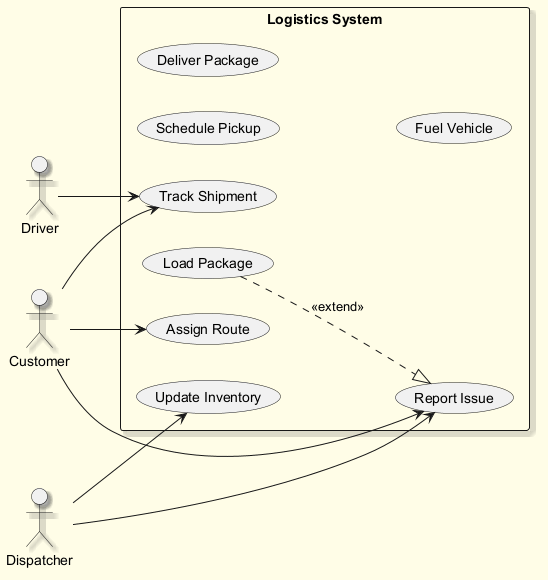

The diagram above was rendered by PlantUML. Its source (embedded in the PNG):
@startuml
skinparam backgroundColor #FFFDE7
skinparam classBackgroundColor #FFF9C4
skinparam classBorderColor #F57F17
skinparam shadowing true
left to right direction
actor "Customer" as Customer
actor "Driver" as Driver
actor "Dispatcher" as Dispatcher
rectangle "Logistics System" {
  usecase "Track Shipment" as UC_TrackShipment
  usecase "Report Issue" as UC_ReportIssue
  usecase "Load Package" as UC_LoadPackage
  usecase "Schedule Pickup" as UC_SchedulePickup
  usecase "Assign Route" as UC_AssignRoute
  usecase "Deliver Package" as UC_DeliverPackage
  usecase "Update Inventory" as UC_UpdateInventory
  usecase "Fuel Vehicle" as UC_FuelVehicle
}
Customer --> UC_ReportIssue
Customer --> UC_TrackShipment
Customer --> UC_AssignRoute
Driver --> UC_TrackShipment
Dispatcher --> UC_ReportIssue
Dispatcher --> UC_UpdateInventory
UC_LoadPackage ..|> UC_ReportIssue : <<extend>>
@enduml